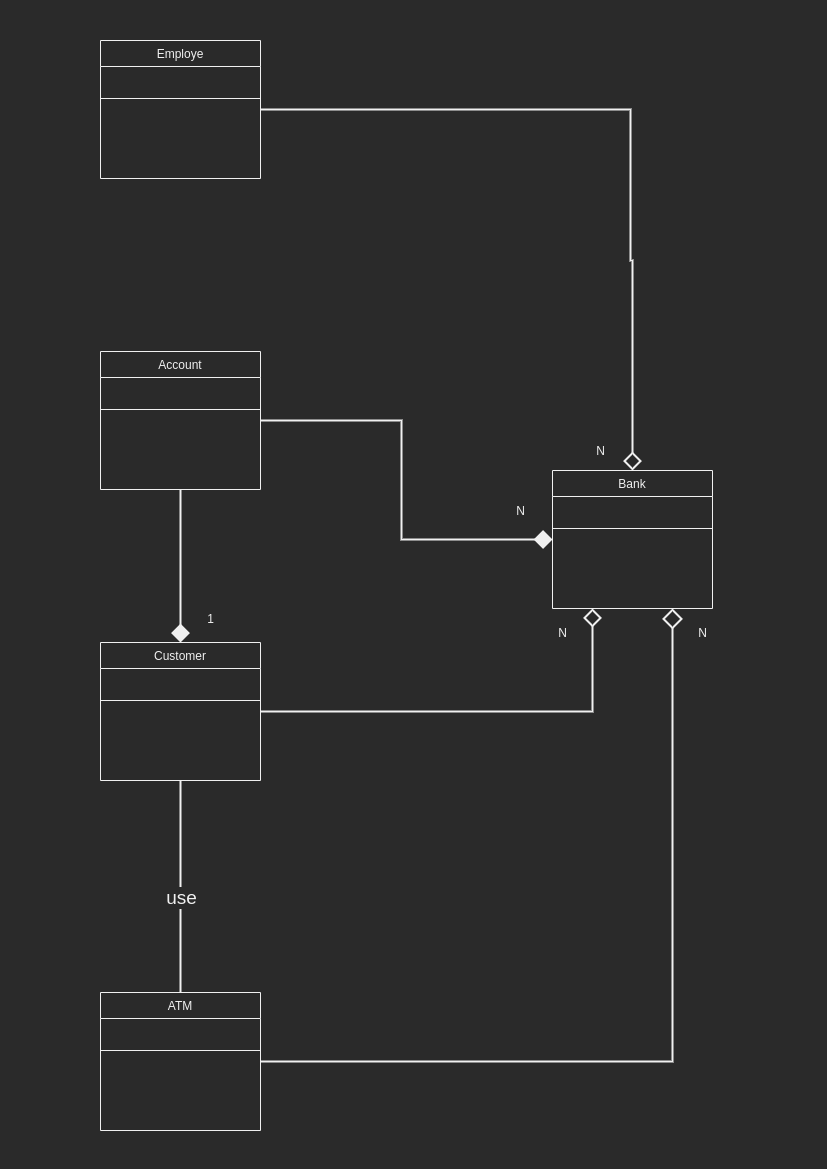

The diagram above was exported from draw.io. Its source (the exported page's mxGraphModel, read from the mxfile embedded in the PNG):
<mxGraphModel dx="1673" dy="971" grid="1" gridSize="10" guides="1" tooltips="1" connect="1" arrows="1" fold="1" page="1" pageScale="1" pageWidth="827" pageHeight="1169" math="0" shadow="0">
  <root>
    <mxCell id="WIyWlLk6GJQsqaUBKTNV-0" />
    <mxCell id="WIyWlLk6GJQsqaUBKTNV-1" parent="WIyWlLk6GJQsqaUBKTNV-0" />
    <mxCell id="OQkfl7VaMWir6VDM8TGc-18" style="edgeStyle=orthogonalEdgeStyle;rounded=0;orthogonalLoop=1;jettySize=auto;html=1;exitX=1;exitY=0.5;exitDx=0;exitDy=0;entryX=0.5;entryY=0;entryDx=0;entryDy=0;startArrow=none;startFill=0;startSize=14;endArrow=diamond;endFill=0;endSize=14;strokeWidth=2;" edge="1" parent="WIyWlLk6GJQsqaUBKTNV-1" source="zkfFHV4jXpPFQw0GAbJ--0" target="OQkfl7VaMWir6VDM8TGc-6">
      <mxGeometry relative="1" as="geometry">
        <Array as="points">
          <mxPoint x="630" y="109" />
          <mxPoint x="630" y="260" />
        </Array>
      </mxGeometry>
    </mxCell>
    <mxCell id="zkfFHV4jXpPFQw0GAbJ--0" value="Employe" style="swimlane;fontStyle=0;align=center;verticalAlign=top;childLayout=stackLayout;horizontal=1;startSize=26;horizontalStack=0;resizeParent=1;resizeLast=0;collapsible=1;marginBottom=0;rounded=0;shadow=0;strokeWidth=1;" parent="WIyWlLk6GJQsqaUBKTNV-1" vertex="1">
      <mxGeometry x="100" y="40" width="160" height="138" as="geometry">
        <mxRectangle x="230" y="140" width="160" height="26" as="alternateBounds" />
      </mxGeometry>
    </mxCell>
    <mxCell id="zkfFHV4jXpPFQw0GAbJ--4" value="" style="line;html=1;strokeWidth=1;align=left;verticalAlign=middle;spacingTop=-1;spacingLeft=3;spacingRight=3;rotatable=0;labelPosition=right;points=[];portConstraint=eastwest;" parent="zkfFHV4jXpPFQw0GAbJ--0" vertex="1">
      <mxGeometry y="26" width="160" height="64" as="geometry" />
    </mxCell>
    <mxCell id="OQkfl7VaMWir6VDM8TGc-26" style="edgeStyle=orthogonalEdgeStyle;rounded=0;orthogonalLoop=1;jettySize=auto;html=1;exitX=1;exitY=0.5;exitDx=0;exitDy=0;entryX=0;entryY=0.5;entryDx=0;entryDy=0;startArrow=none;startFill=0;startSize=14;endArrow=diamond;endFill=1;endSize=14;strokeWidth=2;" edge="1" parent="WIyWlLk6GJQsqaUBKTNV-1" source="OQkfl7VaMWir6VDM8TGc-0" target="OQkfl7VaMWir6VDM8TGc-6">
      <mxGeometry relative="1" as="geometry" />
    </mxCell>
    <mxCell id="OQkfl7VaMWir6VDM8TGc-27" style="edgeStyle=orthogonalEdgeStyle;rounded=0;orthogonalLoop=1;jettySize=auto;html=1;exitX=0.5;exitY=1;exitDx=0;exitDy=0;entryX=0.5;entryY=0;entryDx=0;entryDy=0;startArrow=none;startFill=0;startSize=14;endArrow=diamond;endFill=1;endSize=14;strokeWidth=2;" edge="1" parent="WIyWlLk6GJQsqaUBKTNV-1" source="OQkfl7VaMWir6VDM8TGc-0" target="OQkfl7VaMWir6VDM8TGc-2">
      <mxGeometry relative="1" as="geometry" />
    </mxCell>
    <mxCell id="OQkfl7VaMWir6VDM8TGc-0" value="Account&#10;" style="swimlane;fontStyle=0;align=center;verticalAlign=top;childLayout=stackLayout;horizontal=1;startSize=26;horizontalStack=0;resizeParent=1;resizeLast=0;collapsible=1;marginBottom=0;rounded=0;shadow=0;strokeWidth=1;" vertex="1" parent="WIyWlLk6GJQsqaUBKTNV-1">
      <mxGeometry x="100" y="351" width="160" height="138" as="geometry">
        <mxRectangle x="230" y="140" width="160" height="26" as="alternateBounds" />
      </mxGeometry>
    </mxCell>
    <mxCell id="OQkfl7VaMWir6VDM8TGc-1" value="" style="line;html=1;strokeWidth=1;align=left;verticalAlign=middle;spacingTop=-1;spacingLeft=3;spacingRight=3;rotatable=0;labelPosition=right;points=[];portConstraint=eastwest;" vertex="1" parent="OQkfl7VaMWir6VDM8TGc-0">
      <mxGeometry y="26" width="160" height="64" as="geometry" />
    </mxCell>
    <mxCell id="OQkfl7VaMWir6VDM8TGc-16" style="edgeStyle=orthogonalEdgeStyle;rounded=0;orthogonalLoop=1;jettySize=auto;html=1;exitX=0.5;exitY=1;exitDx=0;exitDy=0;entryX=0.5;entryY=0;entryDx=0;entryDy=0;startArrow=none;startFill=0;startSize=14;endArrow=none;endFill=0;endSize=14;strokeWidth=2;" edge="1" parent="WIyWlLk6GJQsqaUBKTNV-1" source="OQkfl7VaMWir6VDM8TGc-2" target="OQkfl7VaMWir6VDM8TGc-4">
      <mxGeometry relative="1" as="geometry" />
    </mxCell>
    <mxCell id="OQkfl7VaMWir6VDM8TGc-17" value="&lt;font style=&quot;font-size: 19px&quot;&gt;use&lt;/font&gt;" style="edgeLabel;html=1;align=center;verticalAlign=middle;resizable=0;points=[];" vertex="1" connectable="0" parent="OQkfl7VaMWir6VDM8TGc-16">
      <mxGeometry x="0.095" relative="1" as="geometry">
        <mxPoint as="offset" />
      </mxGeometry>
    </mxCell>
    <mxCell id="OQkfl7VaMWir6VDM8TGc-19" style="edgeStyle=orthogonalEdgeStyle;rounded=0;orthogonalLoop=1;jettySize=auto;html=1;exitX=1;exitY=0.5;exitDx=0;exitDy=0;startArrow=none;startFill=0;startSize=14;endArrow=diamond;endFill=0;endSize=14;strokeWidth=2;entryX=0.25;entryY=1;entryDx=0;entryDy=0;" edge="1" parent="WIyWlLk6GJQsqaUBKTNV-1" source="OQkfl7VaMWir6VDM8TGc-2" target="OQkfl7VaMWir6VDM8TGc-6">
      <mxGeometry relative="1" as="geometry">
        <mxPoint x="420" y="139" as="targetPoint" />
      </mxGeometry>
    </mxCell>
    <mxCell id="OQkfl7VaMWir6VDM8TGc-2" value="Customer" style="swimlane;fontStyle=0;align=center;verticalAlign=top;childLayout=stackLayout;horizontal=1;startSize=26;horizontalStack=0;resizeParent=1;resizeLast=0;collapsible=1;marginBottom=0;rounded=0;shadow=0;strokeWidth=1;" vertex="1" parent="WIyWlLk6GJQsqaUBKTNV-1">
      <mxGeometry x="100" y="642" width="160" height="138" as="geometry">
        <mxRectangle x="230" y="140" width="160" height="26" as="alternateBounds" />
      </mxGeometry>
    </mxCell>
    <mxCell id="OQkfl7VaMWir6VDM8TGc-3" value="" style="line;html=1;strokeWidth=1;align=left;verticalAlign=middle;spacingTop=-1;spacingLeft=3;spacingRight=3;rotatable=0;labelPosition=right;points=[];portConstraint=eastwest;" vertex="1" parent="OQkfl7VaMWir6VDM8TGc-2">
      <mxGeometry y="26" width="160" height="64" as="geometry" />
    </mxCell>
    <mxCell id="OQkfl7VaMWir6VDM8TGc-14" style="edgeStyle=orthogonalEdgeStyle;rounded=0;orthogonalLoop=1;jettySize=auto;html=1;exitX=1;exitY=0.5;exitDx=0;exitDy=0;entryX=0.75;entryY=1;entryDx=0;entryDy=0;startArrow=none;startFill=0;endArrow=diamond;endFill=0;strokeWidth=2;endSize=16;" edge="1" parent="WIyWlLk6GJQsqaUBKTNV-1" source="OQkfl7VaMWir6VDM8TGc-4" target="OQkfl7VaMWir6VDM8TGc-6">
      <mxGeometry relative="1" as="geometry" />
    </mxCell>
    <mxCell id="OQkfl7VaMWir6VDM8TGc-4" value="ATM" style="swimlane;fontStyle=0;align=center;verticalAlign=top;childLayout=stackLayout;horizontal=1;startSize=26;horizontalStack=0;resizeParent=1;resizeLast=0;collapsible=1;marginBottom=0;rounded=0;shadow=0;strokeWidth=1;" vertex="1" parent="WIyWlLk6GJQsqaUBKTNV-1">
      <mxGeometry x="100" y="992" width="160" height="138" as="geometry">
        <mxRectangle x="230" y="140" width="160" height="26" as="alternateBounds" />
      </mxGeometry>
    </mxCell>
    <mxCell id="OQkfl7VaMWir6VDM8TGc-5" value="" style="line;html=1;strokeWidth=1;align=left;verticalAlign=middle;spacingTop=-1;spacingLeft=3;spacingRight=3;rotatable=0;labelPosition=right;points=[];portConstraint=eastwest;" vertex="1" parent="OQkfl7VaMWir6VDM8TGc-4">
      <mxGeometry y="26" width="160" height="64" as="geometry" />
    </mxCell>
    <mxCell id="OQkfl7VaMWir6VDM8TGc-6" value="Bank" style="swimlane;fontStyle=0;align=center;verticalAlign=top;childLayout=stackLayout;horizontal=1;startSize=26;horizontalStack=0;resizeParent=1;resizeLast=0;collapsible=1;marginBottom=0;rounded=0;shadow=0;strokeWidth=1;" vertex="1" parent="WIyWlLk6GJQsqaUBKTNV-1">
      <mxGeometry x="552" y="470" width="160" height="138" as="geometry">
        <mxRectangle x="230" y="140" width="160" height="26" as="alternateBounds" />
      </mxGeometry>
    </mxCell>
    <mxCell id="OQkfl7VaMWir6VDM8TGc-7" value="" style="line;html=1;strokeWidth=1;align=left;verticalAlign=middle;spacingTop=-1;spacingLeft=3;spacingRight=3;rotatable=0;labelPosition=right;points=[];portConstraint=eastwest;" vertex="1" parent="OQkfl7VaMWir6VDM8TGc-6">
      <mxGeometry y="26" width="160" height="64" as="geometry" />
    </mxCell>
    <mxCell id="OQkfl7VaMWir6VDM8TGc-10" value="1" style="text;html=1;align=center;verticalAlign=middle;resizable=0;points=[];autosize=1;" vertex="1" parent="WIyWlLk6GJQsqaUBKTNV-1">
      <mxGeometry x="200" y="608" width="20" height="20" as="geometry" />
    </mxCell>
    <mxCell id="OQkfl7VaMWir6VDM8TGc-15" value="N" style="text;html=1;align=center;verticalAlign=middle;resizable=0;points=[];autosize=1;" vertex="1" parent="WIyWlLk6GJQsqaUBKTNV-1">
      <mxGeometry x="692" y="622" width="20" height="20" as="geometry" />
    </mxCell>
    <mxCell id="OQkfl7VaMWir6VDM8TGc-20" value="N" style="text;html=1;align=center;verticalAlign=middle;resizable=0;points=[];autosize=1;" vertex="1" parent="WIyWlLk6GJQsqaUBKTNV-1">
      <mxGeometry x="552" y="622" width="20" height="20" as="geometry" />
    </mxCell>
    <mxCell id="OQkfl7VaMWir6VDM8TGc-21" value="N" style="text;html=1;align=center;verticalAlign=middle;resizable=0;points=[];autosize=1;" vertex="1" parent="WIyWlLk6GJQsqaUBKTNV-1">
      <mxGeometry x="590" y="440" width="20" height="20" as="geometry" />
    </mxCell>
    <mxCell id="OQkfl7VaMWir6VDM8TGc-28" value="N" style="text;html=1;align=center;verticalAlign=middle;resizable=0;points=[];autosize=1;" vertex="1" parent="WIyWlLk6GJQsqaUBKTNV-1">
      <mxGeometry x="510" y="500" width="20" height="20" as="geometry" />
    </mxCell>
  </root>
</mxGraphModel>